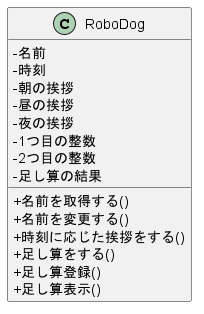

The diagram above was rendered by PlantUML. Its source (embedded in the PNG):
@startuml

skinparam classAttributeIconSize 0
class RoboDog {
    ' 属性
    -名前
    -時刻
    -朝の挨拶
    -昼の挨拶
    -夜の挨拶
    -1つ目の整数
    -2つ目の整数
    -足し算の結果

    ' 操作
    +名前を取得する()
    +名前を変更する()
    +時刻に応じた挨拶をする()
    +足し算をする()
    +足し算登録()
    +足し算表示()
}

@enduml